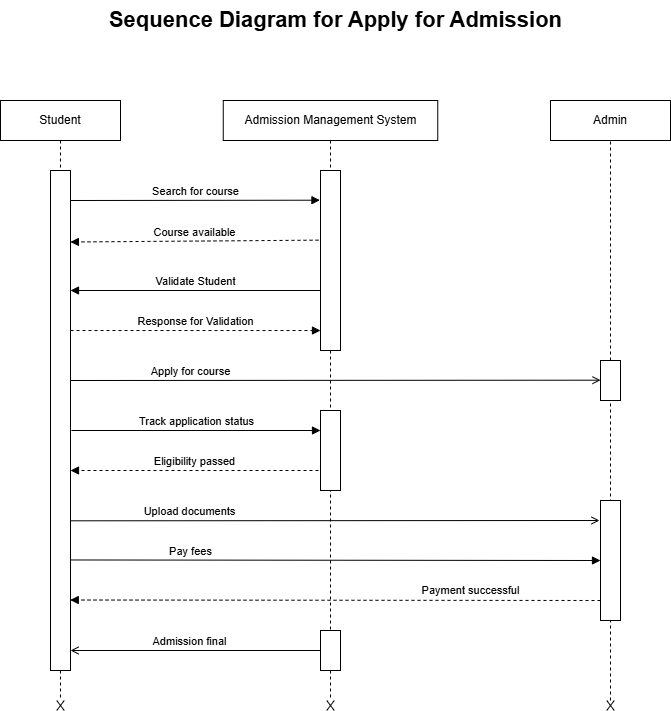

The diagram above was exported from draw.io. Its source (the exported page's mxGraphModel, read from the mxfile embedded in the PNG):
<mxGraphModel dx="1050" dy="557" grid="1" gridSize="10" guides="1" tooltips="1" connect="1" arrows="1" fold="1" page="1" pageScale="1" pageWidth="850" pageHeight="1100" math="0" shadow="0">
  <root>
    <mxCell id="0" />
    <mxCell id="1" parent="0" />
    <mxCell id="s0iWLQeVWQR0N7E0Tu46-1" value="Sequence Diagram for Apply for Admission" style="text;html=1;align=center;verticalAlign=middle;whiteSpace=wrap;rounded=0;fontStyle=1;fontSize=22;" parent="1" vertex="1">
      <mxGeometry x="173" y="20" width="505" height="40" as="geometry" />
    </mxCell>
    <mxCell id="s0iWLQeVWQR0N7E0Tu46-2" value="Student" style="rounded=0;whiteSpace=wrap;html=1;" parent="1" vertex="1">
      <mxGeometry x="90" y="120" width="120" height="40" as="geometry" />
    </mxCell>
    <mxCell id="s0iWLQeVWQR0N7E0Tu46-3" value="Admission Management System" style="rounded=0;whiteSpace=wrap;html=1;" parent="1" vertex="1">
      <mxGeometry x="312.75" y="120" width="214.5" height="40" as="geometry" />
    </mxCell>
    <mxCell id="s0iWLQeVWQR0N7E0Tu46-4" value="Admin" style="rounded=0;whiteSpace=wrap;html=1;" parent="1" vertex="1">
      <mxGeometry x="640" y="120" width="120" height="40" as="geometry" />
    </mxCell>
    <mxCell id="s0iWLQeVWQR0N7E0Tu46-7" value="" style="endArrow=none;dashed=1;html=1;rounded=0;exitX=0.5;exitY=1;exitDx=0;exitDy=0;" parent="1" source="s0iWLQeVWQR0N7E0Tu46-33" edge="1">
      <mxGeometry width="50" height="50" relative="1" as="geometry">
        <mxPoint x="400" y="280" as="sourcePoint" />
        <mxPoint x="420" y="720" as="targetPoint" />
      </mxGeometry>
    </mxCell>
    <mxCell id="s0iWLQeVWQR0N7E0Tu46-11" value="Search for course" style="html=1;verticalAlign=bottom;endArrow=block;curved=0;rounded=0;entryX=-0.028;entryY=0.165;entryDx=0;entryDy=0;entryPerimeter=0;" parent="1" edge="1">
      <mxGeometry width="80" relative="1" as="geometry">
        <mxPoint x="160" y="220" as="sourcePoint" />
        <mxPoint x="409.44000000000005" y="219.70000000000005" as="targetPoint" />
      </mxGeometry>
    </mxCell>
    <mxCell id="s0iWLQeVWQR0N7E0Tu46-13" value="Validate Student" style="html=1;verticalAlign=bottom;endArrow=block;curved=0;rounded=0;exitX=-0.042;exitY=0.757;exitDx=0;exitDy=0;exitPerimeter=0;" parent="1" edge="1">
      <mxGeometry width="80" relative="1" as="geometry">
        <mxPoint x="409.69999999999993" y="310" as="sourcePoint" />
        <mxPoint x="160" y="310" as="targetPoint" />
      </mxGeometry>
    </mxCell>
    <mxCell id="s0iWLQeVWQR0N7E0Tu46-15" value="" style="endArrow=none;dashed=1;html=1;rounded=0;entryX=0.5;entryY=1;entryDx=0;entryDy=0;" parent="1" source="s0iWLQeVWQR0N7E0Tu46-16" target="s0iWLQeVWQR0N7E0Tu46-4" edge="1">
      <mxGeometry width="50" height="50" relative="1" as="geometry">
        <mxPoint x="700" y="721.4545787464489" as="sourcePoint" />
        <mxPoint x="390" y="300" as="targetPoint" />
      </mxGeometry>
    </mxCell>
    <mxCell id="s0iWLQeVWQR0N7E0Tu46-17" value="" style="endArrow=none;dashed=1;html=1;rounded=0;entryX=0.5;entryY=1;entryDx=0;entryDy=0;" parent="1" target="s0iWLQeVWQR0N7E0Tu46-16" edge="1">
      <mxGeometry width="50" height="50" relative="1" as="geometry">
        <mxPoint x="700" y="720" as="sourcePoint" />
        <mxPoint x="700" y="160" as="targetPoint" />
      </mxGeometry>
    </mxCell>
    <mxCell id="s0iWLQeVWQR0N7E0Tu46-16" value="" style="rounded=0;whiteSpace=wrap;html=1;" parent="1" vertex="1">
      <mxGeometry x="690" y="380" width="20" height="40" as="geometry" />
    </mxCell>
    <mxCell id="s0iWLQeVWQR0N7E0Tu46-21" value="Response for Validation" style="html=1;verticalAlign=bottom;labelBackgroundColor=none;endArrow=block;endFill=1;dashed=1;rounded=0;entryX=0;entryY=0.889;entryDx=0;entryDy=0;entryPerimeter=0;" parent="1" edge="1">
      <mxGeometry width="160" relative="1" as="geometry">
        <mxPoint x="160" y="350" as="sourcePoint" />
        <mxPoint x="410" y="350.02" as="targetPoint" />
      </mxGeometry>
    </mxCell>
    <mxCell id="s0iWLQeVWQR0N7E0Tu46-22" value="Course available" style="html=1;verticalAlign=bottom;labelBackgroundColor=none;endArrow=block;endFill=1;dashed=1;rounded=0;exitX=-0.1;exitY=0.387;exitDx=0;exitDy=0;exitPerimeter=0;entryX=0.995;entryY=0.143;entryDx=0;entryDy=0;entryPerimeter=0;" parent="1" edge="1">
      <mxGeometry width="160" relative="1" as="geometry">
        <mxPoint x="408" y="259.6600000000001" as="sourcePoint" />
        <mxPoint x="159.9000000000001" y="261.5" as="targetPoint" />
      </mxGeometry>
    </mxCell>
    <mxCell id="s0iWLQeVWQR0N7E0Tu46-25" value="Apply for course" style="html=1;verticalAlign=bottom;labelBackgroundColor=none;endArrow=open;endFill=0;rounded=0;exitX=1.011;exitY=0.42;exitDx=0;exitDy=0;exitPerimeter=0;" parent="1" edge="1">
      <mxGeometry x="-0.5486" width="160" relative="1" as="geometry">
        <mxPoint x="160.22000000000003" y="400" as="sourcePoint" />
        <mxPoint x="690" y="399.69" as="targetPoint" />
        <mxPoint as="offset" />
      </mxGeometry>
    </mxCell>
    <mxCell id="s0iWLQeVWQR0N7E0Tu46-27" value="Track application status" style="html=1;verticalAlign=bottom;endArrow=block;curved=0;rounded=0;entryX=-0.028;entryY=0.165;entryDx=0;entryDy=0;entryPerimeter=0;" parent="1" edge="1">
      <mxGeometry width="80" relative="1" as="geometry">
        <mxPoint x="161" y="450" as="sourcePoint" />
        <mxPoint x="410" y="450" as="targetPoint" />
      </mxGeometry>
    </mxCell>
    <mxCell id="s0iWLQeVWQR0N7E0Tu46-28" value="Eligibility passed" style="html=1;verticalAlign=bottom;labelBackgroundColor=none;endArrow=block;endFill=1;dashed=1;rounded=0;exitX=-0.1;exitY=0.387;exitDx=0;exitDy=0;exitPerimeter=0;entryX=0.995;entryY=0.143;entryDx=0;entryDy=0;entryPerimeter=0;" parent="1" edge="1">
      <mxGeometry width="160" relative="1" as="geometry">
        <mxPoint x="408" y="490" as="sourcePoint" />
        <mxPoint x="160" y="490" as="targetPoint" />
      </mxGeometry>
    </mxCell>
    <mxCell id="s0iWLQeVWQR0N7E0Tu46-29" value="" style="rounded=0;whiteSpace=wrap;html=1;" parent="1" vertex="1">
      <mxGeometry x="690" y="520" width="20" height="120" as="geometry" />
    </mxCell>
    <mxCell id="s0iWLQeVWQR0N7E0Tu46-30" value="Upload documents" style="html=1;verticalAlign=bottom;labelBackgroundColor=none;endArrow=open;endFill=0;rounded=0;exitX=1.025;exitY=0.428;exitDx=0;exitDy=0;exitPerimeter=0;" parent="1" edge="1">
      <mxGeometry x="-0.5486" width="160" relative="1" as="geometry">
        <mxPoint x="160" y="540.31" as="sourcePoint" />
        <mxPoint x="689" y="540" as="targetPoint" />
        <mxPoint as="offset" />
      </mxGeometry>
    </mxCell>
    <mxCell id="s0iWLQeVWQR0N7E0Tu46-31" value="Pay fees" style="html=1;verticalAlign=bottom;endArrow=block;curved=0;rounded=0;entryX=0;entryY=0.5;entryDx=0;entryDy=0;" parent="1" target="s0iWLQeVWQR0N7E0Tu46-29" edge="1">
      <mxGeometry x="-0.5472" width="80" relative="1" as="geometry">
        <mxPoint x="160" y="579.47" as="sourcePoint" />
        <mxPoint x="520" y="579" as="targetPoint" />
        <mxPoint as="offset" />
      </mxGeometry>
    </mxCell>
    <mxCell id="s0iWLQeVWQR0N7E0Tu46-32" value="Payment successful" style="html=1;verticalAlign=bottom;labelBackgroundColor=none;endArrow=block;endFill=1;dashed=1;rounded=0;exitX=-0.1;exitY=0.387;exitDx=0;exitDy=0;exitPerimeter=0;entryX=0.988;entryY=0.859;entryDx=0;entryDy=0;entryPerimeter=0;" parent="1" edge="1">
      <mxGeometry x="-0.5085" y="-1" width="160" relative="1" as="geometry">
        <mxPoint x="690" y="620" as="sourcePoint" />
        <mxPoint x="159.76" y="619.5" as="targetPoint" />
        <mxPoint as="offset" />
      </mxGeometry>
    </mxCell>
    <mxCell id="s0iWLQeVWQR0N7E0Tu46-34" value="" style="endArrow=none;dashed=1;html=1;rounded=0;exitX=0.5;exitY=1;exitDx=0;exitDy=0;" parent="1" source="s0iWLQeVWQR0N7E0Tu46-35" target="s0iWLQeVWQR0N7E0Tu46-33" edge="1">
      <mxGeometry width="50" height="50" relative="1" as="geometry">
        <mxPoint x="420" y="160" as="sourcePoint" />
        <mxPoint x="420" y="705" as="targetPoint" />
        <Array as="points">
          <mxPoint x="420" y="460" />
        </Array>
      </mxGeometry>
    </mxCell>
    <mxCell id="s0iWLQeVWQR0N7E0Tu46-33" value="" style="rounded=0;whiteSpace=wrap;html=1;" parent="1" vertex="1">
      <mxGeometry x="410" y="650" width="20" height="40" as="geometry" />
    </mxCell>
    <mxCell id="s0iWLQeVWQR0N7E0Tu46-36" value="" style="endArrow=none;dashed=1;html=1;rounded=0;exitX=0.5;exitY=1;exitDx=0;exitDy=0;" parent="1" source="s0iWLQeVWQR0N7E0Tu46-3" target="s0iWLQeVWQR0N7E0Tu46-35" edge="1">
      <mxGeometry width="50" height="50" relative="1" as="geometry">
        <mxPoint x="420" y="160" as="sourcePoint" />
        <mxPoint x="420" y="650" as="targetPoint" />
        <Array as="points" />
      </mxGeometry>
    </mxCell>
    <mxCell id="s0iWLQeVWQR0N7E0Tu46-35" value="" style="rounded=0;whiteSpace=wrap;html=1;" parent="1" vertex="1">
      <mxGeometry x="410" y="190" width="20" height="180" as="geometry" />
    </mxCell>
    <mxCell id="s0iWLQeVWQR0N7E0Tu46-37" value="" style="rounded=0;whiteSpace=wrap;html=1;" parent="1" vertex="1">
      <mxGeometry x="410" y="430" width="20" height="80" as="geometry" />
    </mxCell>
    <mxCell id="s0iWLQeVWQR0N7E0Tu46-41" value="Admission final" style="html=1;verticalAlign=bottom;labelBackgroundColor=none;endArrow=open;endFill=0;rounded=0;exitX=0;exitY=0.5;exitDx=0;exitDy=0;" parent="1" source="s0iWLQeVWQR0N7E0Tu46-33" edge="1">
      <mxGeometry x="0.0504" width="160" relative="1" as="geometry">
        <mxPoint x="161" y="760.31" as="sourcePoint" />
        <mxPoint x="160" y="670" as="targetPoint" />
        <mxPoint as="offset" />
      </mxGeometry>
    </mxCell>
    <mxCell id="s0iWLQeVWQR0N7E0Tu46-42" value="" style="shape=umlDestroy;html=1;" parent="1" vertex="1">
      <mxGeometry x="146.25" y="720" width="7.5" height="10" as="geometry" />
    </mxCell>
    <mxCell id="s0iWLQeVWQR0N7E0Tu46-44" value="" style="shape=umlDestroy;html=1;" parent="1" vertex="1">
      <mxGeometry x="696.25" y="720" width="7.5" height="10" as="geometry" />
    </mxCell>
    <mxCell id="s0iWLQeVWQR0N7E0Tu46-45" value="" style="shape=umlDestroy;html=1;" parent="1" vertex="1">
      <mxGeometry x="416.25" y="720" width="7.5" height="10" as="geometry" />
    </mxCell>
    <mxCell id="NR3D5J7rwcwAr7QxPwkM-1" value="" style="endArrow=none;dashed=1;html=1;rounded=0;exitX=0.5;exitY=1;exitDx=0;exitDy=0;entryX=0.5;entryY=0;entryDx=0;entryDy=0;entryPerimeter=0;" edge="1" parent="1" source="NR3D5J7rwcwAr7QxPwkM-2" target="s0iWLQeVWQR0N7E0Tu46-42">
      <mxGeometry width="50" height="50" relative="1" as="geometry">
        <mxPoint x="400" y="340" as="sourcePoint" />
        <mxPoint x="100" y="460" as="targetPoint" />
      </mxGeometry>
    </mxCell>
    <mxCell id="NR3D5J7rwcwAr7QxPwkM-3" value="" style="endArrow=none;dashed=1;html=1;rounded=0;exitX=0.5;exitY=1;exitDx=0;exitDy=0;entryX=0.5;entryY=0;entryDx=0;entryDy=0;entryPerimeter=0;" edge="1" parent="1" source="s0iWLQeVWQR0N7E0Tu46-2" target="NR3D5J7rwcwAr7QxPwkM-2">
      <mxGeometry width="50" height="50" relative="1" as="geometry">
        <mxPoint x="150" y="160" as="sourcePoint" />
        <mxPoint x="150" y="720" as="targetPoint" />
      </mxGeometry>
    </mxCell>
    <mxCell id="NR3D5J7rwcwAr7QxPwkM-2" value="" style="rounded=0;whiteSpace=wrap;html=1;" vertex="1" parent="1">
      <mxGeometry x="140" y="190" width="20" height="500" as="geometry" />
    </mxCell>
  </root>
</mxGraphModel>